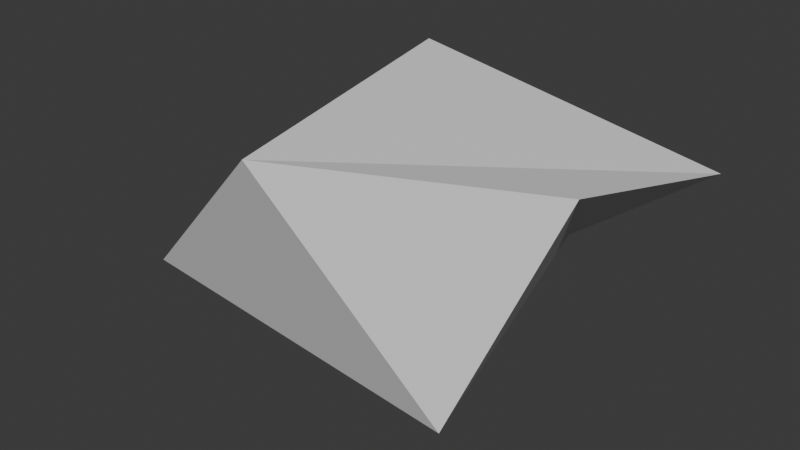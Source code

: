 # Source: Rock2.blend  (saved by Blender 4.5.91; exported with 4.5.12 LTS)
import bpy
from mathutils import Matrix  # noqa: F401  (used for matrix-valued properties, if any)

bpy.ops.wm.read_factory_settings(use_empty=True)
scene = bpy.context.scene
scene.name = 'Scene'

# ---- collections
col_collection = bpy.data.collections.new('Collection'); scene.collection.children.link(col_collection)

# ---- world
world_world = bpy.data.worlds.new('World'); scene.world = world_world
world_world.use_nodes = True; world_world.node_tree.nodes.clear()
_N = world_world.node_tree.nodes; _L = world_world.node_tree.links
n0 = _N.new('ShaderNodeOutputWorld'); n0.name = 'World Output'; n0.location = (200, 100)
n1 = _N.new('ShaderNodeBackground'); n1.name = 'Background'; n1.location = (-200, 100)
n1.inputs[0].default_value = (0.05088, 0.05088, 0.05088, 1.0)
_L.new(n1.outputs[0], n0.inputs[0])
n0.is_active_output = True
world_world.color = (0.05088, 0.05088, 0.05088)
world_world.sun_shadow_jitter_overblur = 0.0

# ---- meshes
me_cube_001 = bpy.data.meshes.new('Cube.001')
me_cube_001.from_pydata([(-1.837, -1.104, -0.5434), (-0.01173, -1.774, 1.104), (-0.486, 0.5938, -0.8793), (-0.86, 1.19, 1.002), (1.0, -1.0, -1.0), (1.672, -0.461, 0.859), (0.6146, 1.27, -0.444), (1.871, 1.258, 0.4943)], [], [(0, 1, 3, 2), (2, 3, 7, 6), (6, 7, 5, 4), (4, 5, 1, 0), (2, 6, 4, 0), (7, 3, 1, 5)])
_uv = me_cube_001.uv_layers.new(name='UVMap')
_uv.uv.foreach_set('vector', [0.375, 0.0, 0.625, 0.0, 0.625, 0.25, 0.375, 0.25, 0.375, 0.25, 0.625, 0.25, 0.625, 0.5, 0.375, 0.5, 0.375, 0.5, 0.625, 0.5, 0.625, 0.75, 0.375, 0.75, 0.375, 0.75, 0.625, 0.75, 0.625, 1.0, 0.375, 1.0, 0.125, 0.5, 0.375, 0.5, 0.375, 0.75, 0.125, 0.75, 0.625, 0.5, 0.875, 0.5, 0.875, 0.75, 0.625, 0.75])
me_cube_001.update()

# ---- objects
ob_cube = bpy.data.objects.new('Cube', me_cube_001)

# ---- transforms, parenting, visibility, modifiers, constraints
ob_cube.location = (0.0, 0.0, 0.0)

# ---- collection membership
col_collection.objects.link(ob_cube)

# ---- scene / render settings (as saved in the file)
scene.frame_start = 1; scene.frame_end = 250; scene.frame_set(1)
scene.render.engine = 'BLENDER_EEVEE_NEXT'
bpy.context.view_layer.update()

# ---- added for rendering (the .blend has no active camera and no usable light): camera, sun
cam_auto = bpy.data.cameras.new('AutoCamera')
cam_auto.lens = 50.0
cam_auto.sensor_width = 36.0
cam_auto.clip_end = 1000.0
ob_auto_camera = bpy.data.objects.new('AutoCamera', cam_auto)
scene.collection.objects.link(ob_auto_camera)
ob_auto_camera.location = (4.86404, -6.06849, 3.92967)
ob_auto_camera.rotation_euler = (1.09748, -7.21219e-08, 0.694738)
scene.camera = ob_auto_camera
light_auto_sun = bpy.data.lights.new('AutoSun', 'SUN')
light_auto_sun.energy = 3.0
light_auto_sun.angle = 0.0523599
ob_auto_sun = bpy.data.objects.new('AutoSun', light_auto_sun)
scene.collection.objects.link(ob_auto_sun)
ob_auto_sun.rotation_euler = (0.872665, 0.174533, 0.523599)
bpy.context.view_layer.update()
